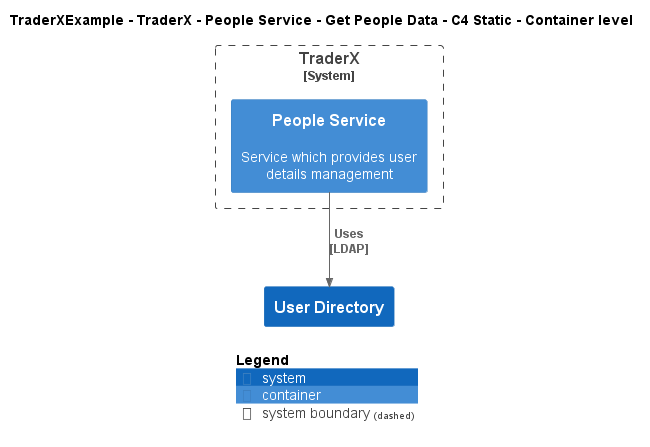

The diagram above was rendered by PlantUML. Its source (embedded in the PNG):
@startuml
!include ..\..\..\..\..\..\..\.c4s\C4_Container.puml

AddElementTag("c4interflow:lifecycle:new", $bgColor=green, $fontColor=#ffffff, $borderColor=green, $shadowing="False")
AddElementTag("c4interflow:lifecycle:changed", $bgColor=orange, $fontColor=#ffffff, $borderColor=orange, $shadowing="False")
AddElementTag("c4interflow:lifecycle:removed", $bgColor=red, $fontColor=#ffffff, $borderColor=red, $shadowing="False")

AddRelTag("c4interflow:lifecycle:new", $textColor=green, $lineColor=green)
AddRelTag("c4interflow:lifecycle:changed", $textColor=orange, $lineColor=orange)
AddRelTag("c4interflow:lifecycle:removed", $textColor=red, $lineColor=red)

SHOW_PERSON_PORTRAIT()
LAYOUT_TOP_DOWN()

skinparam linetype polyline

title TraderXExample - TraderX - People Service - Get People Data - C4 Static - Container level


System_Boundary(TraderXExample.SoftwareSystems.TraderX, "TraderX") {
    Container(TraderXExample.SoftwareSystems.TraderX.Containers.PeopleService, "People Service", "", "Service which provides user details management")
}
System(TraderXExample.SoftwareSystems.UserDirectory, "User Directory", "")

Rel(TraderXExample.SoftwareSystems.TraderX.Containers.PeopleService, TraderXExample.SoftwareSystems.UserDirectory, "Uses\n[LDAP]", $tags='protocol:ldap')


SHOW_LEGEND()
@enduml